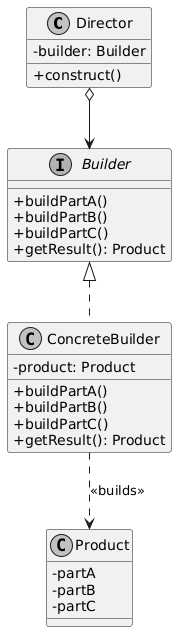

The diagram above was rendered by PlantUML. Its source (embedded in the PNG):
@startuml
skinparam classAttributeIconSize 0
skinparam monochrome true
skinparam shadowing false

class Director {
    - builder: Builder
    + construct()
}

interface Builder {
    + buildPartA()
    + buildPartB()
    + buildPartC()
    + getResult(): Product
}

class ConcreteBuilder {
    - product: Product
    + buildPartA()
    + buildPartB()
    + buildPartC()
    + getResult(): Product
}

class Product {
    - partA
    - partB
    - partC
}

Director o--> Builder
Builder <|.. ConcreteBuilder
ConcreteBuilder ..> Product : <<builds>>
@enduml